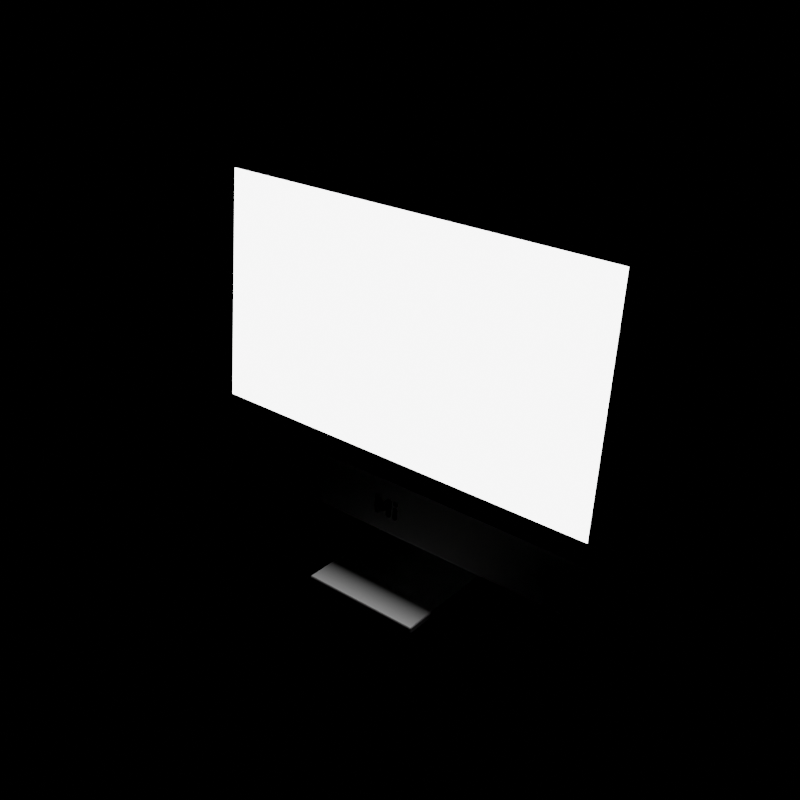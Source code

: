 # Source: all-in-one-pc.blend  (saved by Blender 5.0.118; exported with 4.5.12 LTS)
import bpy
from mathutils import Matrix  # noqa: F401  (used for matrix-valued properties, if any)

bpy.ops.wm.read_factory_settings(use_empty=True)
scene = bpy.context.scene
scene.name = 'Scene'

# ---- collections
col_collection = bpy.data.collections.new('Collection'); scene.collection.children.link(col_collection)
col_mi_svg = bpy.data.collections.new('mi.svg'); scene.collection.children.link(col_mi_svg)
col_mi_svg.hide_render = True

# ---- materials (node trees are filled in below, after node groups)
mat_x_body__body = bpy.data.materials.new('__X_BODY__Body')
mat_x_bezel__bezel = bpy.data.materials.new('__X_BEZEL__Bezel')
mat_x_screen__screen = bpy.data.materials.new('__X_SCREEN__Screen')
mat_logo = bpy.data.materials.new('Logo')
mat_logo.diffuse_color = (1.0, 1.0, 1.0, 1.0)

# ---- node groups
ng_smooth_by_angle = bpy.data.node_groups.new('Smooth by Angle', 'GeometryNodeTree')
_s = ng_smooth_by_angle.interface.new_socket(name='Mesh', in_out='OUTPUT', socket_type='NodeSocketGeometry')
_s = ng_smooth_by_angle.interface.new_socket(name='Mesh', in_out='INPUT', socket_type='NodeSocketGeometry')
_s = ng_smooth_by_angle.interface.new_socket(name='Angle', in_out='INPUT', socket_type='NodeSocketFloat')
_s.subtype = 'ANGLE'
_s.default_value = 0.5236
_s.min_value = 0.0
_s.max_value = 3.142
_s.description = 'Maximum face angle for smooth edges'
_s = ng_smooth_by_angle.interface.new_socket(name='Ignore Sharpness', in_out='INPUT', socket_type='NodeSocketBool')
_s.force_non_field = True
ng_smooth_by_angle.is_modifier = True
_N = ng_smooth_by_angle.nodes; _L = ng_smooth_by_angle.links
n0 = _N.new('GeometryNodeSetShadeSmooth'); n0.name = 'Set Shade Smooth'; n0.location = (120, -80)
n0.domain = 'EDGE'
n1 = _N.new('GeometryNodeSetShadeSmooth'); n1.name = 'Set Shade Smooth.001'; n1.location = (300, -80)
n2 = _N.new('NodeGroupOutput'); n2.name = 'Group Output'; n2.location = (480, -80)
n3 = _N.new('GeometryNodeInputMeshEdgeAngle'); n3.name = 'Edge Angle'; n3.location = (-440, -240)
n4 = _N.new('NodeGroupInput'); n4.name = 'Group Input'; n4.location = (-80, -80)
n5 = _N.new('GeometryNodeInputEdgeSmooth'); n5.name = 'Is Edge Smooth'; n5.location = (-260, -120)
n6 = _N.new('GeometryNodeInputShadeSmooth'); n6.name = 'Is Shade Smooth'; n6.location = (-440, -397)
n7 = _N.new('FunctionNodeCompare'); n7.name = 'Compare'; n7.location = (-260, -260)
n7.operation = 'LESS_EQUAL'
n7.inputs[6].default_value = (0.0, 0.0, 0.0, 0.0)
n7.inputs[7].default_value = (0.0, 0.0, 0.0, 0.0)
n8 = _N.new('FunctionNodeBooleanMath'); n8.name = 'Boolean Math.001'; n8.location = (-80, -260)
n9 = _N.new('NodeGroupInput'); n9.name = 'Group Input.001'; n9.location = (-440, -329)
n10 = _N.new('NodeGroupInput'); n10.name = 'Group Input.002'; n10.location = (-259, -189)
n11 = _N.new('FunctionNodeBooleanMath'); n11.name = 'Boolean Math'; n11.location = (-80, -149)
n11.operation = 'OR'
n12 = _N.new('FunctionNodeBooleanMath'); n12.name = 'Boolean Math.002'; n12.location = (-260, -380)
n12.operation = 'OR'
n13 = _N.new('NodeGroupInput'); n13.name = 'Group Input.003'; n13.location = (-440, -460)
_L.new(n3.outputs[0], n7.inputs[0])
_L.new(n1.outputs[0], n2.inputs[0])
_L.new(n9.outputs[1], n7.inputs[1])
_L.new(n7.outputs[0], n8.inputs[0])
_L.new(n4.outputs[0], n0.inputs[0])
_L.new(n0.outputs[0], n1.inputs[0])
_L.new(n8.outputs[0], n0.inputs[2])
_L.new(n10.outputs[2], n11.inputs[1])
_L.new(n5.outputs[0], n11.inputs[0])
_L.new(n11.outputs[0], n0.inputs[1])
_L.new(n13.outputs[2], n12.inputs[1])
_L.new(n6.outputs[0], n12.inputs[0])
_L.new(n12.outputs[0], n8.inputs[1])
n2.is_active_output = True

# ---- material node trees
mat_x_body__body.use_nodes = True; mat_x_body__body.node_tree.nodes.clear()
_N = mat_x_body__body.node_tree.nodes; _L = mat_x_body__body.node_tree.links
n0 = _N.new('ShaderNodeBsdfPrincipled'); n0.name = 'Principled BSDF'; n0.location = (-200, 100)
n0.inputs[1].default_value = 1.0
n1 = _N.new('ShaderNodeOutputMaterial'); n1.name = 'Material Output'; n1.location = (200, 100)
_L.new(n0.outputs[0], n1.inputs[0])
n1.is_active_output = True
mat_x_bezel__bezel.use_nodes = True; mat_x_bezel__bezel.node_tree.nodes.clear()
_N = mat_x_bezel__bezel.node_tree.nodes; _L = mat_x_bezel__bezel.node_tree.links
n0 = _N.new('ShaderNodeBsdfPrincipled'); n0.name = 'Principled BSDF'; n0.location = (-200, 100)
n0.inputs[0].default_value = (0.0, 0.0, 0.0, 1.0)
n0.inputs[2].default_value = 0.0
n1 = _N.new('ShaderNodeOutputMaterial'); n1.name = 'Material Output'; n1.location = (200, 100)
_L.new(n0.outputs[0], n1.inputs[0])
n1.is_active_output = True
mat_x_screen__screen.use_nodes = True; mat_x_screen__screen.node_tree.nodes.clear()
_N = mat_x_screen__screen.node_tree.nodes; _L = mat_x_screen__screen.node_tree.links
n0 = _N.new('ShaderNodeOutputMaterial'); n0.name = 'Material Output'; n0.location = (200, 100)
n1 = _N.new('ShaderNodeEmission'); n1.name = 'Emission'; n1.location = (-200, 100)
n1.inputs[1].default_value = 5.0
_L.new(n1.outputs[0], n0.inputs[0])
n0.is_active_output = True
mat_logo.use_nodes = True; mat_logo.node_tree.nodes.clear()
_N = mat_logo.node_tree.nodes; _L = mat_logo.node_tree.links
n0 = _N.new('ShaderNodeOutputMaterial'); n0.name = 'Material Output'; n0.location = (170, 0)
n1 = _N.new('ShaderNodeBsdfPrincipled'); n1.name = 'Principled BSDF'; n1.location = (0, 0)
n1.inputs[1].default_value = 1.0
n1.inputs[2].default_value = 0.0
_L.new(n1.outputs[0], n0.inputs[0])
n0.is_active_output = True

# ---- world
world_world = bpy.data.worlds.new('World'); scene.world = world_world
world_world.use_nodes = True; world_world.node_tree.nodes.clear()
_N = world_world.node_tree.nodes; _L = world_world.node_tree.links
n0 = _N.new('ShaderNodeOutputWorld'); n0.name = 'World Output'; n0.location = (300, 300)
n1 = _N.new('ShaderNodeBackground'); n1.name = 'Background'; n1.location = (10, 300)
n1.inputs[1].default_value = 0.0
n2 = _N.new('ShaderNodeTexSky'); n2.name = 'Sky Texture'; n2.location = (-190, 280)
n2.sky_type = 'HOSEK_WILKIE'
n2.sun_direction = (0.3857, 0.2857, 0.8773)
n2.turbidity = 1.0
n2.sun_elevation = 1.571
_L.new(n1.outputs[0], n0.inputs[0])
_L.new(n2.outputs[0], n1.inputs[0])
n0.is_active_output = True
world_world.color = (0.05088, 0.05088, 0.05088)
world_world.use_sun_shadow = False
world_world.sun_shadow_jitter_overblur = 0.0

# ---- meshes
me_cube = bpy.data.meshes.new('Cube')
me_cube.from_pydata([(-0.275, -0.01, -0.195), (-0.275, -0.01, 0.195), (-0.275, 0.01, -0.195), (-0.275, 0.01, 0.195), (0.275, -0.01, -0.195), (0.275, -0.01, 0.195), (0.275, 0.01, -0.195), (0.275, 0.01, 0.195), (-0.25, -0.01, 0.17), (0.25, -0.01, 0.17), (-0.275, -0.01, -0.13), (0.275, -0.01, -0.13), (-0.25, -0.01, -0.105), (0.25, -0.01, -0.105), (-0.02381, 0.01, 0.06733), (-0.02298, 0.01, 0.06711), (-0.02146, 0.01, 0.06635), (-0.02012, 0.01, 0.06517), (-0.01915, 0.01, 0.06374), (-0.0186, 0.01, 0.06213), (-0.0186, 0.01, 0.0434), (-0.01935, 0.01, 0.04142), (-0.02044, 0.01, 0.04003), (-0.02183, 0.01, 0.03898), (-0.02381, 0.01, 0.03826), (-0.02558, 0.01, 0.03816), (-0.02726, 0.01, 0.03847), (-0.02803, 0.01, 0.03879), (-0.02943, 0.01, 0.03973), (-0.03061, 0.01, 0.04106), (-0.03137, 0.01, 0.04258), (-0.03158, 0.01, 0.0434), (-0.03158, 0.01, 0.06213), (-0.03137, 0.01, 0.06295), (-0.03061, 0.01, 0.06447), (-0.02943, 0.01, 0.06581), (-0.02803, 0.01, 0.06679), (-0.02726, 0.01, 0.06711), (-0.02558, 0.01, 0.06744), (0.02511, 0.01, 0.08166), (0.02713, 0.01, 0.0808), (0.02835, 0.01, 0.07986), (0.03015, 0.01, 0.0773), (0.03067, 0.01, 0.07547), (0.03062, 0.01, 0.04425), (0.02977, 0.01, 0.04197), (0.02854, 0.01, 0.04036), (0.02605, 0.01, 0.0387), (0.02365, 0.01, 0.03816), (0.0216, 0.01, 0.03828), (0.01974, 0.01, 0.0389), (0.0181, 0.01, 0.04001), (0.01673, 0.01, 0.04155), (0.01559, 0.01, 0.04425), (0.01542, 0.01, 0.0512), (0.01535, 0.01, 0.0514), (0.01525, 0.01, 0.05154), (0.01512, 0.01, 0.05164), (0.01496, 0.01, 0.05168), (0.0146, 0.01, 0.05165), (0.01421, 0.01, 0.05146), (0.01265, 0.01, 0.0496), (0.01069, 0.01, 0.04818), (0.008234, 0.01, 0.04747), (0.006255, 0.01, 0.04755), (0.00393, 0.01, 0.04838), (0.002951, 0.01, 0.04908), (0.0009886, 0.01, 0.05137), (0.0004125, 0.01, 0.05168), (0.0002247, 0.01, 0.05171), (5.014e-05, 0.01, 0.0517), (-0.0001044, 0.01, 0.05162), (-0.0002323, 0.01, 0.05148), (-0.0003267, 0.01, 0.05126), (-0.0005195, 0.01, 0.04425), (-0.001365, 0.01, 0.04197), (-0.002596, 0.01, 0.04036), (-0.005088, 0.01, 0.0387), (-0.007488, 0.01, 0.03816), (-0.009538, 0.01, 0.03828), (-0.01139, 0.01, 0.0389), (-0.01303, 0.01, 0.04001), (-0.01441, 0.01, 0.04155), (-0.01555, 0.01, 0.04425), (-0.0156, 0.01, 0.07547), (-0.0152, 0.01, 0.07695), (-0.01352, 0.01, 0.07959), (-0.01139, 0.01, 0.08116), (-0.008068, 0.01, 0.08191), (-0.005329, 0.01, 0.08144), (-0.003414, 0.01, 0.08037), (0.006358, 0.01, 0.06938), (0.007274, 0.01, 0.06902), (0.007857, 0.01, 0.06902), (0.008356, 0.01, 0.06916), (0.008751, 0.01, 0.06938), (0.01852, 0.01, 0.08037), (0.01991, 0.01, 0.08123), (0.022, 0.01, 0.08184), (-0.02374, 0.01, 0.08179), (-0.02292, 0.01, 0.08157), (-0.0214, 0.01, 0.08081), (-0.02007, 0.01, 0.07964), (-0.01912, 0.01, 0.07824), (-0.01881, 0.01, 0.07747), (-0.0185, 0.01, 0.07578), (-0.0186, 0.01, 0.07401), (-0.01932, 0.01, 0.07203), (-0.02037, 0.01, 0.07064), (-0.02176, 0.01, 0.0696), (-0.02252, 0.01, 0.06923), (-0.02461, 0.01, 0.06877), (-0.02638, 0.01, 0.06887), (-0.02836, 0.01, 0.0696), (-0.02975, 0.01, 0.07064), (-0.03084, 0.01, 0.07203), (-0.03158, 0.01, 0.07401), (-0.03169, 0.01, 0.07578), (-0.03137, 0.01, 0.07747), (-0.03104, 0.01, 0.07824), (-0.03006, 0.01, 0.07964), (-0.02873, 0.01, 0.08081), (-0.02721, 0.01, 0.08157), (-0.02551, 0.01, 0.0819), (0.0127, -0.01, -0.1591), (0.01226, -0.01, -0.1592), (0.01145, -0.01, -0.1596), (0.01073, -0.01, -0.1602), (0.01021, -0.01, -0.161), (0.009922, -0.01, -0.1619), (0.009922, -0.01, -0.1719), (0.01032, -0.01, -0.1729), (0.0109, -0.01, -0.1736), (0.01164, -0.01, -0.1742), (0.0127, -0.01, -0.1746), (0.01364, -0.01, -0.1746), (0.01454, -0.01, -0.1745), (0.01495, -0.01, -0.1743), (0.0157, -0.01, -0.1738), (0.01632, -0.01, -0.1731), (0.01673, -0.01, -0.1723), (0.01684, -0.01, -0.1719), (0.01684, -0.01, -0.1619), (0.01673, -0.01, -0.1614), (0.01632, -0.01, -0.1606), (0.0157, -0.01, -0.1599), (0.01495, -0.01, -0.1594), (0.01454, -0.01, -0.1592), (0.01364, -0.01, -0.159), (-0.01339, -0.01, -0.1515), (-0.01447, -0.01, -0.1519), (-0.01512, -0.01, -0.1524), (-0.01608, -0.01, -0.1538), (-0.01636, -0.01, -0.1548), (-0.01633, -0.01, -0.1714), (-0.01588, -0.01, -0.1726), (-0.01522, -0.01, -0.1735), (-0.01389, -0.01, -0.1744), (-0.01261, -0.01, -0.1746), (-0.01152, -0.01, -0.1746), (-0.01053, -0.01, -0.1743), (-0.009656, -0.01, -0.1737), (-0.008923, -0.01, -0.1728), (-0.008315, -0.01, -0.1714), (-0.008225, -0.01, -0.1677), (-0.008189, -0.01, -0.1676), (-0.008133, -0.01, -0.1675), (-0.008062, -0.01, -0.1675), (-0.007978, -0.01, -0.1674), (-0.007784, -0.01, -0.1675), (-0.007578, -0.01, -0.1676), (-0.006747, -0.01, -0.1685), (-0.0057, -0.01, -0.1693), (-0.004392, -0.01, -0.1697), (-0.003336, -0.01, -0.1696), (-0.002096, -0.01, -0.1692), (-0.001574, -0.01, -0.1688), (-0.0005273, -0.01, -0.1676), (-0.00022, -0.01, -0.1674), (-0.0001198, -0.01, -0.1674), (-2.674e-05, -0.01, -0.1674), (5.569e-05, -0.01, -0.1675), (0.0001239, -0.01, -0.1675), (0.0001743, -0.01, -0.1677), (0.0002771, -0.01, -0.1714), (0.0007283, -0.01, -0.1726), (0.001385, -0.01, -0.1735), (0.002713, -0.01, -0.1744), (0.003993, -0.01, -0.1746), (0.005087, -0.01, -0.1746), (0.006077, -0.01, -0.1743), (0.006951, -0.01, -0.1737), (0.007684, -0.01, -0.1728), (0.008292, -0.01, -0.1714), (0.00832, -0.01, -0.1548), (0.008108, -0.01, -0.154), (0.007211, -0.01, -0.1526), (0.006074, -0.01, -0.1517), (0.004303, -0.01, -0.1513), (0.002842, -0.01, -0.1516), (0.001821, -0.01, -0.1521), (-0.003391, -0.01, -0.158), (-0.00388, -0.01, -0.1582), (-0.004191, -0.01, -0.1582), (-0.004456, -0.01, -0.1581), (-0.004667, -0.01, -0.158), (-0.009877, -0.01, -0.1521), (-0.01062, -0.01, -0.1517), (-0.01173, -0.01, -0.1514), (0.01266, -0.01, -0.1514), (0.01222, -0.01, -0.1515), (0.01141, -0.01, -0.1519), (0.0107, -0.01, -0.1525), (0.0102, -0.01, -0.1533), (0.01003, -0.01, -0.1537), (0.009864, -0.01, -0.1546), (0.00992, -0.01, -0.1555), (0.0103, -0.01, -0.1566), (0.01086, -0.01, -0.1573), (0.01161, -0.01, -0.1579), (0.01201, -0.01, -0.1581), (0.01313, -0.01, -0.1583), (0.01407, -0.01, -0.1583), (0.01513, -0.01, -0.1579), (0.01587, -0.01, -0.1573), (0.01645, -0.01, -0.1566), (0.01684, -0.01, -0.1555), (0.0169, -0.01, -0.1546), (0.01673, -0.01, -0.1537), (0.01656, -0.01, -0.1533), (0.01603, -0.01, -0.1525), (0.01532, -0.01, -0.1519), (0.01451, -0.01, -0.1515), (0.01361, -0.01, -0.1513)], [], [(0, 10, 1, 3, 2), (6, 7, 5, 11, 4), (10, 12, 8, 9, 13, 11, 5, 1), (2, 6, 4, 0), (7, 3, 1, 5), (10, 11, 13, 12), (26, 27, 28, 29, 30, 31, 32, 33, 34, 35, 36, 37, 38, 14, 15, 16, 17, 18, 19, 20, 21, 22, 23, 24, 25), (39, 40, 41, 42, 43, 44, 45, 46, 47, 48, 49, 50, 51, 52, 53, 54, 55, 56, 57, 58, 59, 60, 61, 62, 63, 64, 65, 66, 67, 68, 69, 70, 71, 72, 73, 74, 75, 76, 77, 78, 79, 80, 81, 82, 83, 84, 85, 86, 87, 88, 89, 90, 91, 92, 93, 94, 95, 96, 97, 98), (119, 120, 121, 122, 123, 99, 100, 101, 102, 103, 104, 105, 106, 107, 108, 109, 110, 111, 112, 113, 114, 115, 116, 117, 118), (46, 45, 44, 43, 42, 41, 7, 6), (38, 37, 36, 35, 34, 33, 116, 115, 114, 113, 112, 111, 110, 109, 108, 107, 106, 105, 104, 103, 102, 101, 100, 88, 87, 86, 85, 84, 83, 82, 81, 80, 79, 24, 23, 22, 21, 20, 19, 18, 17, 16, 15, 14), (7, 41, 40, 39, 98, 97, 96, 95, 94, 93, 92, 91, 90, 89, 88, 100, 99, 123, 122, 121, 120, 119, 3), (3, 119, 118, 117, 116, 33, 32, 31, 30, 29, 28, 2), (2, 28, 27, 26, 25, 24, 79, 78, 77, 76, 75, 74, 73, 72, 71, 70, 69, 68, 67, 66, 65, 64, 63, 62, 61, 60, 59, 58, 57, 56, 55, 54, 53, 52, 51, 50, 49, 48, 47, 46, 6), (136, 137, 138, 139, 140, 141, 142, 143, 144, 145, 146, 147, 148, 124, 125, 126, 127, 128, 129, 130, 131, 132, 133, 134, 135), (149, 150, 151, 152, 153, 154, 155, 156, 157, 158, 159, 160, 161, 162, 163, 164, 165, 166, 167, 168, 169, 170, 171, 172, 173, 174, 175, 176, 177, 178, 179, 180, 181, 182, 183, 184, 185, 186, 187, 188, 189, 190, 191, 192, 193, 194, 195, 196, 197, 198, 199, 200, 201, 202, 203, 204, 205, 206, 207, 208), (229, 230, 231, 232, 233, 209, 210, 211, 212, 213, 214, 215, 216, 217, 218, 219, 220, 221, 222, 223, 224, 225, 226, 227, 228), (148, 147, 146, 145, 144, 143, 226, 225, 224, 223, 222, 221, 220, 219, 218, 217, 216, 215, 214, 213, 212, 211, 210, 197, 196, 195, 194, 193, 192, 191, 190, 133, 132, 131, 130, 129, 128, 127, 126, 125, 124), (4, 138, 137, 136, 135, 134, 133, 190, 189, 188, 187, 186, 185, 184, 183, 182, 181, 180, 179, 178, 177, 176, 175, 174, 173, 172, 171, 170, 169, 168, 167, 166, 165, 164, 163, 162, 161, 160, 159, 158, 157, 156, 0), (156, 155, 154, 153, 152, 151, 10, 0), (10, 151, 150, 149, 208, 207, 206, 205, 204, 203, 202, 201, 200, 199, 198, 197, 210, 209, 233, 232, 231, 230, 11), (11, 230, 229, 228, 227, 226, 143, 142, 141, 140, 139, 138, 4)])
me_cube.polygons.foreach_set('use_smooth', [True] * 22)
me_cube.polygons.foreach_set('material_index', [0, 0, 1, 0, 0, 1, 3, 3, 3, 0, 0, 0, 0, 0, 3, 3, 3, 0, 0, 0, 0, 0])
_uv = me_cube.uv_layers.new(name='UVMap')
_uv.uv.foreach_set('vector', [0.375, 0.0, 0.5, 0.0, 0.625, 0.0, 0.625, 0.25, 0.375, 0.25, 0.375, 0.5, 0.625, 0.5, 0.625, 0.75, 0.5, 0.75, 0.375, 0.75, 0.0, 0.0, 0.0, 0.0, 0.0, 0.0, 0.0, 0.0, 0.0, 0.0, 0.0, 0.0, 0.0, 0.0, 0.0, 0.0, 0.125, 0.5, 0.375, 0.5, 0.375, 0.75, 0.125, 0.75, 0.625, 0.5, 0.875, 0.5, 0.875, 0.75, 0.625, 0.75, 0.5, 0.0, 0.5, 0.75, 0.5, 0.75, 0.5, 1.0, 0.5462, 0.0, 0.563, 0.0, 0.5966, 0.0, 0.6303, 0.0, 0.6639, 0.0, 0.6807, 0.0, 0.8319, 0.0, 0.8487, 0.0, 0.8824, 0.0, 0.916, 0.0, 0.9496, 0.0, 0.9664, 0.0, 1.0, 0.0, 0.02521, 0.0, 0.04202, 0.0, 0.07563, 0.0, 0.1092, 0.0, 0.1429, 0.0, 0.1765, 0.0, 0.3277, 0.0, 0.3697, 0.0, 0.4034, 0.0, 0.437, 0.0, 0.479, 0.0, 0.5126, 0.0, 0.02687, 0.0, 0.04776, 0.0, 0.0597, 0.0, 0.08358, 0.0, 0.09851, 0.0, 0.1522, 0.0, 0.1672, 0.0, 0.1791, 0.0, 0.197, 0.0, 0.2119, 0.0, 0.2239, 0.0, 0.2358, 0.0, 0.2478, 0.0, 0.2597, 0.0, 0.2776, 0.0, 0.3254, 0.0, 0.3284, 0.0, 0.3313, 0.0, 0.3343, 0.0, 0.3373, 0.0, 0.3433, 0.0, 0.3493, 0.0, 0.3672, 0.0, 0.3791, 0.0, 0.391, 0.0, 0.4, 0.0, 0.4119, 0.0, 0.4179, 0.0, 0.4388, 0.0, 0.4478, 0.0, 0.4507, 0.0, 0.4537, 0.0, 0.4567, 0.0, 0.4597, 0.0, 0.4627, 0.0, 0.5104, 0.0, 0.5254, 0.0, 0.5373, 0.0, 0.5552, 0.0, 0.5701, 0.0, 0.5821, 0.0, 0.594, 0.0, 0.606, 0.0, 0.6179, 0.0, 0.6358, 0.0, 0.6896, 0.0, 0.7015, 0.0, 0.7254, 0.0, 0.7463, 0.0, 0.7881, 0.0, 0.803, 0.0, 0.8149, 0.0, 0.8806, 0.0, 0.8925, 0.0, 0.8985, 0.0, 0.9045, 0.0, 0.9104, 0.0, 0.9761, 0.0, 0.9851, 0.0, 0.997, 0.0, 0.8316, 0.0, 0.8737, 0.0, 0.9158, 0.0, 0.9579, 0.0, 1.0, 0.0, 0.03158, 0.0, 0.05263, 0.0, 0.09474, 0.0, 0.1368, 0.0, 0.1789, 0.0, 0.2, 0.0, 0.2421, 0.0, 0.2842, 0.0, 0.3368, 0.0, 0.3789, 0.0, 0.4211, 0.0, 0.4421, 0.0, 0.4947, 0.0, 0.5368, 0.0, 0.5895, 0.0, 0.6316, 0.0, 0.6737, 0.0, 0.7263, 0.0, 0.7684, 0.0, 0.8105, 0.0, 0.1791, 0.0, 0.1672, 0.0, 0.1522, 0.0, 0.09851, 0.0, 0.08358, 0.0, 0.0597, 0.0, 0.625, 0.5, 0.375, 0.5, 1.0, 0.0, 0.9664, 0.0, 0.9496, 0.0, 0.916, 0.0, 0.8824, 0.0, 0.8487, 0.0, 0.7263, 0.0, 0.6737, 0.0, 0.6316, 0.0, 0.5895, 0.0, 0.5368, 0.0, 0.4947, 0.0, 0.4421, 0.0, 0.4211, 0.0, 0.3789, 0.0, 0.3368, 0.0, 0.2842, 0.0, 0.2421, 0.0, 0.2, 0.0, 0.1789, 0.0, 0.1368, 0.0, 0.09474, 0.0, 0.05263, 0.0, 0.7881, 0.0, 0.7463, 0.0, 0.7254, 0.0, 0.7015, 0.0, 0.6896, 0.0, 0.6358, 0.0, 0.6179, 0.0, 0.606, 0.0, 0.594, 0.0, 0.5821, 0.0, 0.479, 0.0, 0.437, 0.0, 0.4034, 0.0, 0.3697, 0.0, 0.3277, 0.0, 0.1765, 0.0, 0.1429, 0.0, 0.1092, 0.0, 0.07563, 0.0, 0.04202, 0.0, 0.02521, 0.0, 0.625, 0.5, 0.0597, 0.0, 0.04776, 0.0, 0.02687, 0.0, 0.997, 0.0, 0.9851, 0.0, 0.9761, 0.0, 0.9104, 0.0, 0.9045, 0.0, 0.8985, 0.0, 0.8925, 0.0, 0.8806, 0.0, 0.8149, 0.0, 0.803, 0.0, 0.7881, 0.0, 0.05263, 0.0, 0.03158, 0.0, 1.0, 0.0, 0.9579, 0.0, 0.9158, 0.0, 0.8737, 0.0, 0.8316, 0.0, 0.875, 0.5, 0.875, 0.5, 0.8316, 0.0, 0.8105, 0.0, 0.7684, 0.0, 0.7263, 0.0, 0.8487, 0.0, 0.8319, 0.0, 0.6807, 0.0, 0.6639, 0.0, 0.6303, 0.0, 0.5966, 0.0, 0.375, 0.25, 0.375, 0.25, 0.5966, 0.0, 0.563, 0.0, 0.5462, 0.0, 0.5126, 0.0, 0.479, 0.0, 0.5821, 0.0, 0.5701, 0.0, 0.5552, 0.0, 0.5373, 0.0, 0.5254, 0.0, 0.5104, 0.0, 0.4627, 0.0, 0.4597, 0.0, 0.4567, 0.0, 0.4537, 0.0, 0.4507, 0.0, 0.4478, 0.0, 0.4388, 0.0, 0.4179, 0.0, 0.4119, 0.0, 0.4, 0.0, 0.391, 0.0, 0.3791, 0.0, 0.3672, 0.0, 0.3493, 0.0, 0.3433, 0.0, 0.3373, 0.0, 0.3343, 0.0, 0.3313, 0.0, 0.3284, 0.0, 0.3254, 0.0, 0.2776, 0.0, 0.2597, 0.0, 0.2478, 0.0, 0.2358, 0.0, 0.2239, 0.0, 0.2119, 0.0, 0.197, 0.0, 0.1791, 0.0, 0.375, 0.5, 0.5462, 0.0, 0.563, 0.0, 0.5966, 0.0, 0.6303, 0.0, 0.6639, 0.0, 0.6807, 0.0, 0.8319, 0.0, 0.8487, 0.0, 0.8824, 0.0, 0.916, 0.0, 0.9496, 0.0, 0.9664, 0.0, 1.0, 0.0, 0.02521, 0.0, 0.04202, 0.0, 0.07563, 0.0, 0.1092, 0.0, 0.1429, 0.0, 0.1765, 0.0, 0.3277, 0.0, 0.3697, 0.0, 0.4034, 0.0, 0.437, 0.0, 0.479, 0.0, 0.5126, 0.0, 0.02687, 0.0, 0.04776, 0.0, 0.0597, 0.0, 0.08358, 0.0, 0.09851, 0.0, 0.1522, 0.0, 0.1672, 0.0, 0.1791, 0.0, 0.197, 0.0, 0.2119, 0.0, 0.2239, 0.0, 0.2358, 0.0, 0.2478, 0.0, 0.2597, 0.0, 0.2776, 0.0, 0.3254, 0.0, 0.3284, 0.0, 0.3313, 0.0, 0.3343, 0.0, 0.3373, 0.0, 0.3433, 0.0, 0.3493, 0.0, 0.3672, 0.0, 0.3791, 0.0, 0.391, 0.0, 0.4, 0.0, 0.4119, 0.0, 0.4179, 0.0, 0.4388, 0.0, 0.4478, 0.0, 0.4507, 0.0, 0.4537, 0.0, 0.4567, 0.0, 0.4597, 0.0, 0.4627, 0.0, 0.5104, 0.0, 0.5254, 0.0, 0.5373, 0.0, 0.5552, 0.0, 0.5701, 0.0, 0.5821, 0.0, 0.594, 0.0, 0.606, 0.0, 0.6179, 0.0, 0.6358, 0.0, 0.6896, 0.0, 0.7015, 0.0, 0.7254, 0.0, 0.7463, 0.0, 0.7881, 0.0, 0.803, 0.0, 0.8149, 0.0, 0.8806, 0.0, 0.8925, 0.0, 0.8985, 0.0, 0.9045, 0.0, 0.9104, 0.0, 0.9761, 0.0, 0.9851, 0.0, 0.997, 0.0, 0.8316, 0.0, 0.8737, 0.0, 0.9158, 0.0, 0.9579, 0.0, 1.0, 0.0, 0.03158, 0.0, 0.05263, 0.0, 0.09474, 0.0, 0.1368, 0.0, 0.1789, 0.0, 0.2, 0.0, 0.2421, 0.0, 0.2842, 0.0, 0.3368, 0.0, 0.3789, 0.0, 0.4211, 0.0, 0.4421, 0.0, 0.4947, 0.0, 0.5368, 0.0, 0.5895, 0.0, 0.6316, 0.0, 0.6737, 0.0, 0.7263, 0.0, 0.7684, 0.0, 0.8105, 0.0, 1.0, 0.0, 0.9664, 0.0, 0.9496, 0.0, 0.916, 0.0, 0.8824, 0.0, 0.8487, 0.0, 0.7263, 0.0, 0.6737, 0.0, 0.6316, 0.0, 0.5895, 0.0, 0.5368, 0.0, 0.4947, 0.0, 0.4421, 0.0, 0.4211, 0.0, 0.3789, 0.0, 0.3368, 0.0, 0.2842, 0.0, 0.2421, 0.0, 0.2, 0.0, 0.1789, 0.0, 0.1368, 0.0, 0.09474, 0.0, 0.05263, 0.0, 0.7463, 0.0, 0.7254, 0.0, 0.7015, 0.0, 0.6896, 0.0, 0.6358, 0.0, 0.6179, 0.0, 0.606, 0.0, 0.594, 0.0, 0.437, 0.0, 0.4034, 0.0, 0.3697, 0.0, 0.3277, 0.0, 0.1765, 0.0, 0.1429, 0.0, 0.1092, 0.0, 0.07563, 0.0, 0.04202, 0.0, 0.02521, 0.0, 0.375, 0.75, 0.5966, 0.0, 0.563, 0.0, 0.5462, 0.0, 0.5126, 0.0, 0.479, 0.0, 0.437, 0.0, 0.594, 0.0, 0.5821, 0.0, 0.5701, 0.0, 0.5552, 0.0, 0.5373, 0.0, 0.5254, 0.0, 0.5104, 0.0, 0.4627, 0.0, 0.4597, 0.0, 0.4567, 0.0, 0.4537, 0.0, 0.4507, 0.0, 0.4478, 0.0, 0.4388, 0.0, 0.4179, 0.0, 0.4119, 0.0, 0.4, 0.0, 0.391, 0.0, 0.3791, 0.0, 0.3672, 0.0, 0.3493, 0.0, 0.3433, 0.0, 0.3373, 0.0, 0.3343, 0.0, 0.3313, 0.0, 0.3284, 0.0, 0.3254, 0.0, 0.2776, 0.0, 0.2597, 0.0, 0.2478, 0.0, 0.2358, 0.0, 0.2239, 0.0, 0.2119, 0.0, 0.197, 0.0, 0.1791, 0.0, 0.125, 0.75, 0.1791, 0.0, 0.1672, 0.0, 0.1522, 0.0, 0.09851, 0.0, 0.08358, 0.0, 0.0597, 0.0, 0.5, 0.0, 0.375, 0.0, 0.5, 0.0, 0.0597, 0.0, 0.04776, 0.0, 0.02687, 0.0, 0.997, 0.0, 0.9851, 0.0, 0.9761, 0.0, 0.9104, 0.0, 0.9045, 0.0, 0.8985, 0.0, 0.8925, 0.0, 0.8806, 0.0, 0.8149, 0.0, 0.803, 0.0, 0.7881, 0.0, 0.7463, 0.0, 0.05263, 0.0, 0.03158, 0.0, 1.0, 0.0, 0.9579, 0.0, 0.9158, 0.0, 0.8737, 0.0, 0.5, 0.75, 0.5, 0.75, 0.8737, 0.0, 0.8316, 0.0, 0.8105, 0.0, 0.7684, 0.0, 0.7263, 0.0, 0.8487, 0.0, 0.8319, 0.0, 0.6807, 0.0, 0.6639, 0.0, 0.6303, 0.0, 0.5966, 0.0, 0.375, 0.75])
me_cube.materials.append(mat_x_body__body)
me_cube.materials.append(mat_x_bezel__bezel)
me_cube.materials.append(mat_x_screen__screen)
me_cube.materials.append(mat_logo)
me_cube.update()
me_plane_001 = bpy.data.meshes.new('Plane.001')
me_plane_001.from_pydata([(-0.075, -0.075, 0.0), (0.075, -0.075, 0.0), (-0.075, 0.075, 0.0), (0.075, 0.075, 0.0), (-0.075, 0.045, 0.19), (0.075, 0.045, 0.19), (-0.075, -0.005, 0.2), (0.075, -0.005, 0.2)], [], [(0, 1, 3, 2), (2, 3, 5, 4), (4, 5, 7, 6)])
me_plane_001.polygons.foreach_set('use_smooth', [True] * 3)
_uv = me_plane_001.uv_layers.new(name='UVMap')
_uv.uv.foreach_set('vector', [0.0, 0.0, 1.0, 0.0, 1.0, 1.0, 0.0, 1.0, 0.0, 1.0, 1.0, 1.0, 1.0, 1.0, 0.0, 1.0, 0.0, 1.0, 1.0, 1.0, 1.0, 1.0, 0.0, 1.0])
me_plane_001.materials.append(mat_x_body__body)
me_plane_001.update()
me_plane_002 = bpy.data.meshes.new('Plane.002')
me_plane_002.from_pydata([(-0.075, -0.075, 0.0075), (0.075, -0.075, 0.0075), (-0.075, -0.006471, 0.1926), (0.075, -0.006471, 0.1926), (-0.075, 0.04425, 0.007463), (-0.075, 0.06283, 0.02921), (-0.075, 0.05308, 0.009111), (-0.075, 0.05914, 0.01355), (-0.075, 0.06258, 0.02023), (0.075, 0.06283, 0.02921), (0.075, 0.04425, 0.007463), (0.075, 0.06258, 0.02023), (0.075, 0.05914, 0.01355), (0.075, 0.05308, 0.009111), (-0.075, 0.04006, 0.1734), (-0.075, 0.02819, 0.1857), (-0.075, 0.03867, 0.1776), (-0.075, 0.03597, 0.1813), (-0.075, 0.03238, 0.1842), (0.075, 0.02819, 0.1857), (0.075, 0.04006, 0.1734), (0.075, 0.03238, 0.1842), (0.075, 0.03597, 0.1813), (0.075, 0.03867, 0.1776), (-0.075, -0.075, 0.0), (0.075, -0.075, 0.0), (-0.075, -0.005, 0.2), (0.075, -0.005, 0.2), (-0.075, 0.045, 0.0), (-0.075, 0.07032, 0.02963), (-0.075, 0.05612, 0.002256), (-0.075, 0.06484, 0.008679), (-0.075, 0.06983, 0.01829), (0.075, 0.07032, 0.02963), (0.075, 0.045, 0.0), (0.075, 0.06983, 0.01829), (0.075, 0.06484, 0.008679), (0.075, 0.05612, 0.002256), (-0.075, 0.04734, 0.1752), (-0.075, 0.03029, 0.1929), (-0.075, 0.04532, 0.1811), (-0.075, 0.04138, 0.1865), (-0.075, 0.0361, 0.1907), (0.075, 0.03029, 0.1929), (0.075, 0.04734, 0.1752), (0.075, 0.0361, 0.1907), (0.075, 0.04138, 0.1865), (0.075, 0.04532, 0.1811)], [], [(9, 5, 8, 11), (11, 8, 7, 12), (12, 7, 6, 13), (13, 6, 4, 10), (19, 15, 18, 21), (21, 18, 17, 22), (22, 17, 16, 23), (23, 16, 14, 20), (0, 1, 10, 4), (5, 9, 20, 14), (15, 19, 3, 2), (33, 35, 32, 29), (35, 36, 31, 32), (36, 37, 30, 31), (37, 34, 28, 30), (43, 45, 42, 39), (45, 46, 41, 42), (46, 47, 40, 41), (47, 44, 38, 40), (24, 28, 34, 25), (29, 38, 44, 33), (39, 26, 27, 43), (1, 0, 24, 25), (2, 3, 27, 26), (9, 11, 35, 33), (8, 5, 29, 32), (11, 12, 36, 35), (7, 8, 32, 31), (12, 13, 37, 36), (6, 7, 31, 30), (13, 10, 34, 37), (4, 6, 30, 28), (19, 21, 45, 43), (18, 15, 39, 42), (21, 22, 46, 45), (17, 18, 42, 41), (22, 23, 47, 46), (16, 17, 41, 40), (23, 20, 44, 47), (14, 16, 40, 38), (0, 4, 28, 24), (10, 1, 25, 34), (5, 14, 38, 29), (20, 9, 33, 44), (15, 2, 26, 39), (3, 19, 43, 27)])
me_plane_002.polygons.foreach_set('use_smooth', [True] * 46)
_uv = me_plane_002.uv_layers.new(name='UVMap')
_uv.uv.foreach_set('vector', [1.0, 1.0, 0.0, 1.0, 0.0, 1.0, 1.0, 1.0, 1.0, 1.0, 0.0, 1.0, 0.0, 1.0, 1.0, 1.0, 1.0, 1.0, 0.0, 1.0, 0.0, 0.8742, 1.0, 0.8742, 1.0, 0.8742, 0.0, 0.8742, 0.0, 0.8, 1.0, 0.8, 1.0, 1.0, 0.0, 1.0, 0.0, 1.0, 1.0, 1.0, 1.0, 1.0, 0.0, 1.0, 0.0, 1.0, 1.0, 1.0, 1.0, 1.0, 0.0, 1.0, 0.0, 1.0, 1.0, 1.0, 1.0, 1.0, 0.0, 1.0, 0.0, 1.0, 1.0, 1.0, 0.0, 0.0, 1.0, 0.0, 1.0, 0.8, 0.0, 0.8, 0.0, 1.0, 1.0, 1.0, 1.0, 1.0, 0.0, 1.0, 0.0, 1.0, 1.0, 1.0, 1.0, 1.0, 0.0, 1.0, 1.0, 1.0, 1.0, 1.0, 0.0, 1.0, 0.0, 1.0, 1.0, 1.0, 1.0, 1.0, 0.0, 1.0, 0.0, 1.0, 1.0, 1.0, 1.0, 0.8742, 0.0, 0.8742, 0.0, 1.0, 1.0, 0.8742, 1.0, 0.8, 0.0, 0.8, 0.0, 0.8742, 1.0, 1.0, 1.0, 1.0, 0.0, 1.0, 0.0, 1.0, 1.0, 1.0, 1.0, 1.0, 0.0, 1.0, 0.0, 1.0, 1.0, 1.0, 1.0, 1.0, 0.0, 1.0, 0.0, 1.0, 1.0, 1.0, 1.0, 1.0, 0.0, 1.0, 0.0, 1.0, 0.0, 0.0, 0.0, 0.8, 1.0, 0.8, 1.0, 0.0, 0.0, 1.0, 0.0, 1.0, 1.0, 1.0, 1.0, 1.0, 0.0, 1.0, 0.0, 1.0, 1.0, 1.0, 1.0, 1.0, 1.0, 0.0, 0.0, 0.0, 0.0, 0.0, 1.0, 0.0, 0.0, 1.0, 1.0, 1.0, 1.0, 1.0, 0.0, 1.0, 1.0, 1.0, 1.0, 1.0, 1.0, 1.0, 1.0, 1.0, 0.0, 1.0, 0.0, 1.0, 0.0, 1.0, 0.0, 1.0, 1.0, 1.0, 1.0, 1.0, 1.0, 1.0, 1.0, 1.0, 0.0, 1.0, 0.0, 1.0, 0.0, 1.0, 0.0, 1.0, 1.0, 1.0, 1.0, 0.8742, 1.0, 0.8742, 1.0, 1.0, 0.0, 0.8742, 0.0, 1.0, 0.0, 1.0, 0.0, 0.8742, 1.0, 0.8742, 1.0, 0.8, 1.0, 0.8, 1.0, 0.8742, 0.0, 0.8, 0.0, 0.8742, 0.0, 0.8742, 0.0, 0.8, 1.0, 1.0, 1.0, 1.0, 1.0, 1.0, 1.0, 1.0, 0.0, 1.0, 0.0, 1.0, 0.0, 1.0, 0.0, 1.0, 1.0, 1.0, 1.0, 1.0, 1.0, 1.0, 1.0, 1.0, 0.0, 1.0, 0.0, 1.0, 0.0, 1.0, 0.0, 1.0, 1.0, 1.0, 1.0, 1.0, 1.0, 1.0, 1.0, 1.0, 0.0, 1.0, 0.0, 1.0, 0.0, 1.0, 0.0, 1.0, 1.0, 1.0, 1.0, 1.0, 1.0, 1.0, 1.0, 1.0, 0.0, 1.0, 0.0, 1.0, 0.0, 1.0, 0.0, 1.0, 0.0, 0.0, 0.0, 0.8, 0.0, 0.8, 0.0, 0.0, 1.0, 0.8, 1.0, 0.0, 1.0, 0.0, 1.0, 0.8, 0.0, 1.0, 0.0, 1.0, 0.0, 1.0, 0.0, 1.0, 1.0, 1.0, 1.0, 1.0, 1.0, 1.0, 1.0, 1.0, 0.0, 1.0, 0.0, 1.0, 0.0, 1.0, 0.0, 1.0, 1.0, 1.0, 1.0, 1.0, 1.0, 1.0, 1.0, 1.0])
me_plane_002.materials.append(mat_x_body__body)
me_plane_002.update()
me_cube_001 = bpy.data.meshes.new('Cube.001')
me_cube_001.from_pydata([(-0.25, -0.01, 0.17), (0.25, -0.01, 0.17), (-0.25, -0.01, -0.105), (0.25, -0.01, -0.105)], [], [(3, 1, 0, 2)])
me_cube_001.polygons.foreach_set('use_smooth', [True] * 1)
_uv = me_cube_001.uv_layers.new(name='UVMap')
_uv.uv.foreach_set('vector', [0.9999, 0.0, 0.9999, 1.0, 7.415e-05, 1.0, 7.415e-05, 2.384e-07])
me_cube_001.materials.append(mat_x_screen__screen)
me_cube_001.update()
me_curve_002 = bpy.data.meshes.new('Curve.002')
me_curve_002.from_pydata([(0.03968, 0.01222, 0.0), (0.0383, 0.01186, 0.0), (0.03577, 0.01059, 0.0), (0.03354, 0.008613, 0.0), (0.03191, 0.006225, 0.0), (0.03101, 0.003548, 0.0), (0.03101, -0.02766, 0.0), (0.03225, -0.03096, 0.0), (0.03406, -0.03328, 0.0), (0.03638, -0.03503, 0.0), (0.03968, -0.03623, 0.0), (0.04263, -0.0364, 0.0), (0.04543, -0.03588, 0.0), (0.04672, -0.03535, 0.0), (0.04905, -0.03378, 0.0), (0.05101, -0.03157, 0.0), (0.05228, -0.02904, 0.0), (0.05264, -0.02766, 0.0), (0.05264, 0.003548, 0.0), (0.05228, 0.004923, 0.0), (0.05101, 0.007456, 0.0), (0.04905, 0.009685, 0.0), (0.04672, 0.01131, 0.0), (0.04543, 0.01186, 0.0), (0.04263, 0.0124, 0.0), (-0.04186, 0.03609, 0.0), (-0.04522, 0.03466, 0.0), (-0.04725, 0.03311, 0.0), (-0.05025, 0.02884, 0.0), (-0.05112, 0.02578, 0.0), (-0.05103, -0.02624, 0.0), (-0.04962, -0.03005, 0.0), (-0.04757, -0.03274, 0.0), (-0.04342, -0.0355, 0.0), (-0.03942, -0.0364, 0.0), (-0.036, -0.0362, 0.0), (-0.03291, -0.03517, 0.0), (-0.03017, -0.03332, 0.0), (-0.02789, -0.03075, 0.0), (-0.02599, -0.02624, 0.0), (-0.0257, -0.01466, 0.0), (-0.02559, -0.01433, 0.0), (-0.02542, -0.0141, 0.0), (-0.02519, -0.01394, 0.0), (-0.02493, -0.01386, 0.0), (-0.02433, -0.01392, 0.0), (-0.02368, -0.01423, 0.0), (-0.02109, -0.01733, 0.0), (-0.01781, -0.0197, 0.0), (-0.01372, -0.02089, 0.0), (-0.01043, -0.02075, 0.0), (-0.00655, -0.01936, 0.0), (-0.004918, -0.0182, 0.0), (-0.001648, -0.01438, 0.0), (-0.0006875, -0.01387, 0.0), (-0.0003745, -0.01381, 0.0), (-8.357e-05, -0.01384, 0.0), (0.000174, -0.01396, 0.0), (0.0003871, -0.0142, 0.0), (0.0005446, -0.01457, 0.0), (0.0008659, -0.02624, 0.0), (0.002276, -0.03005, 0.0), (0.004327, -0.03274, 0.0), (0.00848, -0.0355, 0.0), (0.01248, -0.0364, 0.0), (0.0159, -0.0362, 0.0), (0.01899, -0.03517, 0.0), (0.02172, -0.03332, 0.0), (0.02401, -0.03075, 0.0), (0.02591, -0.02624, 0.0), (0.026, 0.02578, 0.0), (0.02534, 0.02825, 0.0), (0.02253, 0.03265, 0.0), (0.01898, 0.03527, 0.0), (0.01345, 0.03652, 0.0), (0.008882, 0.03573, 0.0), (0.005691, 0.03396, 0.0), (-0.0106, 0.01564, 0.0), (-0.01212, 0.01503, 0.0), (-0.0131, 0.01503, 0.0), (-0.01393, 0.01526, 0.0), (-0.01458, 0.01564, 0.0), (-0.03086, 0.03396, 0.0), (-0.03319, 0.03538, 0.0), (-0.03666, 0.03639, 0.0), (0.03957, 0.03632, 0.0), (0.0382, 0.03595, 0.0), (0.03566, 0.03469, 0.0), (0.03345, 0.03273, 0.0), (0.03187, 0.0304, 0.0), (0.03135, 0.02911, 0.0), (0.03083, 0.02631, 0.0), (0.031, 0.02336, 0.0), (0.0322, 0.02006, 0.0), (0.03395, 0.01774, 0.0), (0.03627, 0.01599, 0.0), (0.03753, 0.01538, 0.0), (0.04102, 0.01461, 0.0), (0.04397, 0.01479, 0.0), (0.04727, 0.01599, 0.0), (0.04959, 0.01774, 0.0), (0.0514, 0.02006, 0.0), (0.05264, 0.02336, 0.0), (0.05282, 0.02631, 0.0), (0.05228, 0.02911, 0.0), (0.05174, 0.0304, 0.0), (0.05011, 0.03273, 0.0), (0.04788, 0.03469, 0.0), (0.04534, 0.03595, 0.0), (0.04252, 0.0365, 0.0)], [], [(12, 13, 14, 15, 16, 17, 18, 19, 20, 21, 22, 23, 24, 0, 1, 2, 3, 4, 5, 6, 7, 8, 9, 10, 11), (25, 26, 27, 28, 29, 30, 31, 32, 33, 34, 35, 36, 37, 38, 39, 40, 41, 42, 43, 44, 45, 46, 47, 48, 49, 50, 51, 52, 53, 54, 55, 56, 57, 58, 59, 60, 61, 62, 63, 64, 65, 66, 67, 68, 69, 70, 71, 72, 73, 74, 75, 76, 77, 78, 79, 80, 81, 82, 83, 84), (105, 106, 107, 108, 109, 85, 86, 87, 88, 89, 90, 91, 92, 93, 94, 95, 96, 97, 98, 99, 100, 101, 102, 103, 104)])
_uv = me_curve_002.uv_layers.new(name='UVMap')
_uv.uv.foreach_set('vector', [0.5462, 0.0, 0.563, 0.0, 0.5966, 0.0, 0.6303, 0.0, 0.6639, 0.0, 0.6807, 0.0, 0.8319, 0.0, 0.8487, 0.0, 0.8824, 0.0, 0.916, 0.0, 0.9496, 0.0, 0.9664, 0.0, 1.0, 0.0, 0.02521, 0.0, 0.04202, 0.0, 0.07563, 0.0, 0.1092, 0.0, 0.1429, 0.0, 0.1765, 0.0, 0.3277, 0.0, 0.3697, 0.0, 0.4034, 0.0, 0.437, 0.0, 0.479, 0.0, 0.5126, 0.0, 0.02687, 0.0, 0.04776, 0.0, 0.0597, 0.0, 0.08358, 0.0, 0.09851, 0.0, 0.1522, 0.0, 0.1672, 0.0, 0.1791, 0.0, 0.197, 0.0, 0.2119, 0.0, 0.2239, 0.0, 0.2358, 0.0, 0.2478, 0.0, 0.2597, 0.0, 0.2776, 0.0, 0.3254, 0.0, 0.3284, 0.0, 0.3313, 0.0, 0.3343, 0.0, 0.3373, 0.0, 0.3433, 0.0, 0.3493, 0.0, 0.3672, 0.0, 0.3791, 0.0, 0.391, 0.0, 0.4, 0.0, 0.4119, 0.0, 0.4179, 0.0, 0.4388, 0.0, 0.4478, 0.0, 0.4507, 0.0, 0.4537, 0.0, 0.4567, 0.0, 0.4597, 0.0, 0.4627, 0.0, 0.5104, 0.0, 0.5254, 0.0, 0.5373, 0.0, 0.5552, 0.0, 0.5701, 0.0, 0.5821, 0.0, 0.594, 0.0, 0.606, 0.0, 0.6179, 0.0, 0.6358, 0.0, 0.6896, 0.0, 0.7015, 0.0, 0.7254, 0.0, 0.7463, 0.0, 0.7881, 0.0, 0.803, 0.0, 0.8149, 0.0, 0.8806, 0.0, 0.8925, 0.0, 0.8985, 0.0, 0.9045, 0.0, 0.9104, 0.0, 0.9761, 0.0, 0.9851, 0.0, 0.997, 0.0, 0.8316, 0.0, 0.8737, 0.0, 0.9158, 0.0, 0.9579, 0.0, 1.0, 0.0, 0.03158, 0.0, 0.05263, 0.0, 0.09474, 0.0, 0.1368, 0.0, 0.1789, 0.0, 0.2, 0.0, 0.2421, 0.0, 0.2842, 0.0, 0.3368, 0.0, 0.3789, 0.0, 0.4211, 0.0, 0.4421, 0.0, 0.4947, 0.0, 0.5368, 0.0, 0.5895, 0.0, 0.6316, 0.0, 0.6737, 0.0, 0.7263, 0.0, 0.7684, 0.0, 0.8105, 0.0])
me_curve_002.materials.append(mat_logo)
me_curve_002.update()

# ---- objects
ob_x_body__body = bpy.data.objects.new('__X_BODY__Body', me_cube)
ob_x_stand__stand = bpy.data.objects.new('__X_STAND__Stand', me_plane_001)
ob_x_stand__stand_001 = bpy.data.objects.new('__X_STAND__Stand.001', me_plane_002)
ob_x_screen__body_001 = bpy.data.objects.new('__X_SCREEN__Body.001', me_cube_001)
ob_curve_002 = bpy.data.objects.new('Curve.002', me_curve_002)

# ---- transforms, parenting, visibility, modifiers, constraints
ob_x_body__body.location = (0.0, 0.0, 0.27)
ob_x_body__body.rotation_euler = (-0.1047, 0.0, 0.0)
_m = ob_x_body__body.modifiers.new('Bevel', 'BEVEL')
_m.width = 0.015
_m.width_pct = 0.015
_m.segments = 4
_m.limit_method = 'WEIGHT'
_m = ob_x_body__body.modifiers.new('Bevel.001', 'BEVEL')
_m.width = 0.002
_m.width_pct = 0.002
_m.angle_limit = 1.396
_m = ob_x_body__body.modifiers.new('Smooth by Angle', 'NODES')
_m.node_group = ng_smooth_by_angle
_m.use_pin_to_last = True
_m.show_group_selector = False
ob_x_stand__stand.location = (0.0, 0.0, 0.0)
ob_x_stand__stand.hide_select = True
ob_x_stand__stand.hide_render = True
_m = ob_x_stand__stand.modifiers.new('Bevel', 'BEVEL')
_m.width = 0.03
_m.width_pct = 0.03
_m.segments = 4
_m.limit_method = 'WEIGHT'
_m = ob_x_stand__stand.modifiers.new('Solidify', 'SOLIDIFY')
_m.thickness = 0.0075
_m.offset = 1.0
_m = ob_x_stand__stand.modifiers.new('Smooth by Angle', 'NODES')
_m.node_group = ng_smooth_by_angle
_m.use_pin_to_last = True
_m.show_group_selector = False
ob_x_stand__stand_001.location = (0.0, 0.0, 0.0)
_m = ob_x_stand__stand_001.modifiers.new('Bevel', 'BEVEL')
_m.width = 0.015
_m.width_pct = 0.015
_m.segments = 3
_m.limit_method = 'WEIGHT'
_m = ob_x_stand__stand_001.modifiers.new('Bevel.001', 'BEVEL')
_m.width = 0.001
_m.width_pct = 0.001
_m = ob_x_stand__stand_001.modifiers.new('Smooth by Angle', 'NODES')
_m.node_group = ng_smooth_by_angle
_m.use_pin_to_last = True
_m.show_group_selector = False
ob_x_screen__body_001.parent = ob_x_body__body
ob_x_screen__body_001.matrix_parent_inverse = Matrix(((1.0, -0.0, 0.0, -0.0), (-0.0, 0.9945, -0.1045, 0.02822), (0.0, 0.1045, 0.9945, -0.2685), (-0.0, 0.0, -0.0, 1.0)))
ob_x_screen__body_001.location = (0.0, 0.0, 0.27)
ob_x_screen__body_001.rotation_euler = (-0.1047, 0.0, 0.0)
_m = ob_x_screen__body_001.modifiers.new('Bevel', 'BEVEL')
_m.width = 0.015
_m.width_pct = 0.015
_m.segments = 4
_m.limit_method = 'WEIGHT'
_m = ob_x_screen__body_001.modifiers.new('Bevel.001', 'BEVEL')
_m.width = 0.002
_m.width_pct = 0.002
_m.angle_limit = 1.396
_m = ob_x_screen__body_001.modifiers.new('Smooth by Angle', 'NODES')
_m.node_group = ng_smooth_by_angle
_m.use_pin_to_last = True
_m.show_group_selector = False
ob_curve_002.location = (0.0, 0.0, 0.0)

# ---- collection membership
col_collection.objects.link(ob_x_body__body)
col_collection.objects.link(ob_x_stand__stand)
col_collection.objects.link(ob_x_stand__stand_001)
col_collection.objects.link(ob_x_screen__body_001)
col_mi_svg.objects.link(ob_curve_002)
def _layer_coll(name, lc=None):
    lc = lc or bpy.context.view_layer.layer_collection
    for c in lc.children:
        if c.name == name: return c
        r = _layer_coll(name, c)
        if r: return r
_layer_coll('mi.svg').exclude = True

# ---- scene / render settings (as saved in the file)
scene.frame_start = 1; scene.frame_end = 250; scene.frame_set(0)
scene.render.engine = 'CYCLES'
scene.render.image_settings.file_format = 'OPEN_EXR'
scene.render.image_settings.color_mode = 'RGB'
scene.render.image_settings.color_depth = '32'
scene.render.image_settings.compression = 100
scene.render.resolution_x = 2000
scene.render.resolution_y = 2000
scene.render.resolution_percentage = 150
scene.render.fps = 60
scene.render.use_border = True
scene.render.bake_bias = 0.0
scene.render.bake_samples = 0
scene.render.use_persistent_data = True
scene.cycles.use_denoising = False
scene.cycles.samples = 256
scene.cycles.scrambling_distance = 0.7
scene.cycles.max_bounces = 8
scene.cycles.diffuse_bounces = 8
scene.cycles.glossy_bounces = 8
scene.cycles.transmission_bounces = 8
scene.cycles.volume_bounces = 8
scene.cycles.sample_clamp_direct = 30.0
scene.cycles.sample_clamp_indirect = 30.0
scene.cycles.use_auto_tile = False
scene.eevee.taa_samples = 32
scene.eevee.taa_render_samples = 128
scene.eevee.use_raytracing = True
scene.view_settings.view_transform = 'Filmic'
bpy.context.view_layer.update()

# ---- added for rendering (the .blend has no active camera): camera
cam_auto = bpy.data.cameras.new('AutoCamera')
cam_auto.lens = 50.0
cam_auto.sensor_width = 36.0
cam_auto.clip_end = 1000.0
ob_auto_camera = bpy.data.objects.new('AutoCamera', cam_auto)
scene.collection.objects.link(ob_auto_camera)
ob_auto_camera.location = (0.679786, -0.818083, 0.776318)
ob_auto_camera.rotation_euler = (1.09748, -7.21219e-08, 0.694738)
scene.camera = ob_auto_camera
bpy.context.view_layer.update()
